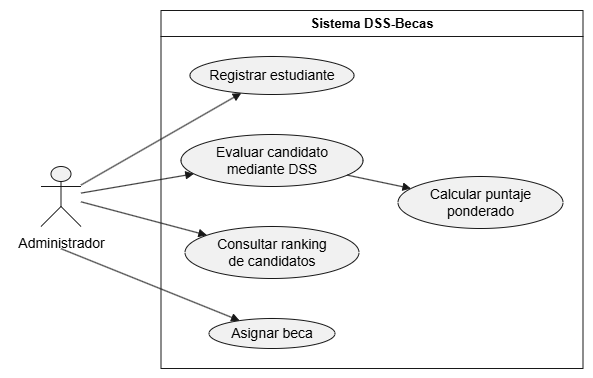

The diagram above was exported from draw.io. Its source (the exported page's mxGraphModel, read from the mxfile embedded in the PNG):
<mxGraphModel dx="1414" dy="783" grid="1" gridSize="10" guides="1" tooltips="1" connect="1" arrows="1" fold="1" page="1" pageScale="1" pageWidth="827" pageHeight="1169" math="0" shadow="0">
  <root>
    <mxCell id="0" />
    <mxCell id="1" parent="0" />
    <UserObject label="" plantUmlData="{&#10;  &quot;data&quot;: &quot;@startuml\n\nleft to right direction\n\nactor Administrador\n\nrectangle \&quot;Sistema DSS-Becas\&quot; {\n\nusecase \&quot;Registrar estudiante\&quot; as UC1\n\nusecase \&quot;Evaluar candidato\\nmediante DSS\&quot; as UC2\n\nusecase \&quot;Calcular puntaje\\nponderado\&quot; as UC3\n\nusecase \&quot;Consultar ranking\\nde candidatos\&quot; as UC4\n\nusecase \&quot;Asignar beca\&quot; as UC5\n\n}\n\nAdministrador --&gt; UC1\nAdministrador --&gt; UC2\nUC2 --&gt; UC3\nAdministrador --&gt; UC4\nAdministrador --&gt; UC5\n\n\n@enduml&quot;,&#10;  &quot;config&quot;: null&#10;}" id="vUgbU0JSZYCMm10pkeph-1">
      <mxCell connectable="0" parent="1" style="group;transparentBounds=1;editIcon=1;lockedGroup=0;groupPadding=10;" vertex="1">
        <mxGeometry as="geometry" />
      </mxCell>
    </UserObject>
    <UserObject label="Sistema DSS-Becas" plantUmlId="rect_0" plantUmlBaseStyle="swimlane;collapsible=0;startSize=26;fillColor=none;strokeColor=#181818;fontColor=#000000;fontSize=13;fontStyle=1;whiteSpace=wrap;" plantUmlBaseValue="Sistema DSS-Becas" id="vUgbU0JSZYCMm10pkeph-2">
      <mxCell parent="vUgbU0JSZYCMm10pkeph-1" style="swimlane;collapsible=0;startSize=26;fillColor=none;strokeColor=#181818;fontColor=#000000;fontSize=13;fontStyle=1;whiteSpace=wrap;" vertex="1">
        <mxGeometry height="358" width="422" x="180.5" y="30" as="geometry" />
      </mxCell>
    </UserObject>
    <UserObject label="Registrar estudiante" plantUmlId="uc_1" plantUmlBaseStyle="ellipse;html=1;fillColor=#F1F1F1;strokeColor=#181818;whiteSpace=wrap;fontColor=#000000;fontSize=14;" plantUmlBaseValue="Registrar estudiante" id="vUgbU0JSZYCMm10pkeph-3">
      <mxCell parent="vUgbU0JSZYCMm10pkeph-2" style="ellipse;html=1;fillColor=#F1F1F1;strokeColor=#181818;whiteSpace=wrap;fontColor=#000000;fontSize=14;" vertex="1">
        <mxGeometry height="38" width="164" x="29" y="46" as="geometry" />
      </mxCell>
    </UserObject>
    <UserObject label="Evaluar candidato&lt;br&gt;mediante DSS" plantUmlId="uc_2" plantUmlBaseStyle="ellipse;html=1;fillColor=#F1F1F1;strokeColor=#181818;whiteSpace=wrap;fontColor=#000000;fontSize=14;" plantUmlBaseValue="Evaluar candidato&lt;br&gt;mediante DSS" id="vUgbU0JSZYCMm10pkeph-4">
      <mxCell parent="vUgbU0JSZYCMm10pkeph-2" style="ellipse;html=1;fillColor=#F1F1F1;strokeColor=#181818;whiteSpace=wrap;fontColor=#000000;fontSize=14;" vertex="1">
        <mxGeometry height="52" width="182" x="20" y="124" as="geometry" />
      </mxCell>
    </UserObject>
    <UserObject label="Consultar ranking&lt;br&gt;de candidatos" plantUmlId="uc_3" plantUmlBaseStyle="ellipse;html=1;fillColor=#F1F1F1;strokeColor=#181818;whiteSpace=wrap;fontColor=#000000;fontSize=14;" plantUmlBaseValue="Consultar ranking&lt;br&gt;de candidatos" id="vUgbU0JSZYCMm10pkeph-5">
      <mxCell parent="vUgbU0JSZYCMm10pkeph-2" style="ellipse;html=1;fillColor=#F1F1F1;strokeColor=#181818;whiteSpace=wrap;fontColor=#000000;fontSize=14;" vertex="1">
        <mxGeometry height="52" width="174" x="24" y="216" as="geometry" />
      </mxCell>
    </UserObject>
    <UserObject label="Asignar beca" plantUmlId="uc_4" plantUmlBaseStyle="ellipse;html=1;fillColor=#F1F1F1;strokeColor=#181818;whiteSpace=wrap;fontColor=#000000;fontSize=14;" plantUmlBaseValue="Asignar beca" id="vUgbU0JSZYCMm10pkeph-6">
      <mxCell parent="vUgbU0JSZYCMm10pkeph-2" style="ellipse;html=1;fillColor=#F1F1F1;strokeColor=#181818;whiteSpace=wrap;fontColor=#000000;fontSize=14;" vertex="1">
        <mxGeometry height="30" width="126" x="48" y="308" as="geometry" />
      </mxCell>
    </UserObject>
    <UserObject label="Calcular puntaje&lt;br&gt;ponderado" plantUmlId="uc_5" plantUmlBaseStyle="ellipse;html=1;fillColor=#F1F1F1;strokeColor=#181818;whiteSpace=wrap;fontColor=#000000;fontSize=14;" plantUmlBaseValue="Calcular puntaje&lt;br&gt;ponderado" id="vUgbU0JSZYCMm10pkeph-7">
      <mxCell parent="vUgbU0JSZYCMm10pkeph-2" style="ellipse;html=1;fillColor=#F1F1F1;strokeColor=#181818;whiteSpace=wrap;fontColor=#000000;fontSize=14;" vertex="1">
        <mxGeometry height="52" width="165" x="237" y="166" as="geometry" />
      </mxCell>
    </UserObject>
    <UserObject label="" plantUmlId="rel_10" plantUmlBaseStyle="endArrow=block;endFill=1;strokeColor=#181818;fontColor=#000000;fontSize=11;edgeStyle=none;rounded=0;html=1;curved=0;endSize=6;sourcePerimeterSpacing=0;targetPerimeterSpacing=0;" plantUmlBaseValue="" id="vUgbU0JSZYCMm10pkeph-12">
      <mxCell edge="1" parent="vUgbU0JSZYCMm10pkeph-2" source="vUgbU0JSZYCMm10pkeph-4" style="endArrow=block;endFill=1;strokeColor=#181818;fontColor=#000000;fontSize=11;edgeStyle=none;rounded=0;html=1;curved=0;endSize=6;sourcePerimeterSpacing=0;targetPerimeterSpacing=0;" target="vUgbU0JSZYCMm10pkeph-7">
        <mxGeometry relative="1" as="geometry" />
      </mxCell>
    </UserObject>
    <UserObject label="" plantUmlId="actor_6" plantUmlBaseStyle="shape=umlActor;html=1;fillColor=#F1F1F1;strokeColor=#181818;fontColor=#000000;fontSize=14;" plantUmlBaseValue="" id="vUgbU0JSZYCMm10pkeph-8">
      <mxCell parent="vUgbU0JSZYCMm10pkeph-1" style="shape=umlActor;html=1;fillColor=#F1F1F1;strokeColor=#181818;fontColor=#000000;fontSize=14;" vertex="1">
        <mxGeometry height="60" width="40" x="60.5" y="186" as="geometry" />
      </mxCell>
    </UserObject>
    <UserObject label="Administrador" plantUmlId="actorlbl_7" plantUmlBaseStyle="text;html=1;align=center;verticalAlign=top;fontColor=#000000;fontSize=14;" plantUmlBaseValue="Administrador" id="vUgbU0JSZYCMm10pkeph-9">
      <mxCell parent="vUgbU0JSZYCMm10pkeph-1" style="text;html=1;align=center;verticalAlign=top;fontColor=#000000;fontSize=14;" vertex="1">
        <mxGeometry height="17" width="101" x="30" y="248" as="geometry" />
      </mxCell>
    </UserObject>
    <UserObject label="" plantUmlId="rel_8" plantUmlBaseStyle="endArrow=block;endFill=1;strokeColor=#181818;fontColor=#000000;fontSize=11;edgeStyle=none;rounded=0;html=1;curved=0;endSize=6;sourcePerimeterSpacing=0;targetPerimeterSpacing=0;" plantUmlBaseValue="" id="vUgbU0JSZYCMm10pkeph-10">
      <mxCell edge="1" parent="vUgbU0JSZYCMm10pkeph-1" source="vUgbU0JSZYCMm10pkeph-8" style="endArrow=block;endFill=1;strokeColor=#181818;fontColor=#000000;fontSize=11;edgeStyle=none;rounded=0;html=1;curved=0;endSize=6;sourcePerimeterSpacing=0;targetPerimeterSpacing=0;" target="vUgbU0JSZYCMm10pkeph-3">
        <mxGeometry relative="1" as="geometry" />
      </mxCell>
    </UserObject>
    <UserObject label="" plantUmlId="rel_9" plantUmlBaseStyle="endArrow=block;endFill=1;strokeColor=#181818;fontColor=#000000;fontSize=11;edgeStyle=none;rounded=0;html=1;curved=0;endSize=6;sourcePerimeterSpacing=0;targetPerimeterSpacing=0;" plantUmlBaseValue="" id="vUgbU0JSZYCMm10pkeph-11">
      <mxCell edge="1" parent="vUgbU0JSZYCMm10pkeph-1" source="vUgbU0JSZYCMm10pkeph-8" style="endArrow=block;endFill=1;strokeColor=#181818;fontColor=#000000;fontSize=11;edgeStyle=none;rounded=0;html=1;curved=0;endSize=6;sourcePerimeterSpacing=0;targetPerimeterSpacing=0;" target="vUgbU0JSZYCMm10pkeph-4">
        <mxGeometry relative="1" as="geometry" />
      </mxCell>
    </UserObject>
    <UserObject label="" plantUmlId="rel_11" plantUmlBaseStyle="endArrow=block;endFill=1;strokeColor=#181818;fontColor=#000000;fontSize=11;edgeStyle=none;rounded=0;html=1;curved=0;endSize=6;sourcePerimeterSpacing=0;targetPerimeterSpacing=0;" plantUmlBaseValue="" id="vUgbU0JSZYCMm10pkeph-13">
      <mxCell edge="1" parent="vUgbU0JSZYCMm10pkeph-1" source="vUgbU0JSZYCMm10pkeph-8" style="endArrow=block;endFill=1;strokeColor=#181818;fontColor=#000000;fontSize=11;edgeStyle=none;rounded=0;html=1;curved=0;endSize=6;sourcePerimeterSpacing=0;targetPerimeterSpacing=0;" target="vUgbU0JSZYCMm10pkeph-5">
        <mxGeometry relative="1" as="geometry" />
      </mxCell>
    </UserObject>
    <UserObject label="" plantUmlId="rel_12" plantUmlBaseStyle="endArrow=block;endFill=1;strokeColor=#181818;fontColor=#000000;fontSize=11;edgeStyle=none;rounded=0;html=1;exitX=0.5;exitY=1.37;exitPerimeter=0;curved=0;endSize=6;sourcePerimeterSpacing=0;targetPerimeterSpacing=0;" plantUmlBaseValue="" id="vUgbU0JSZYCMm10pkeph-14">
      <mxCell edge="1" parent="vUgbU0JSZYCMm10pkeph-1" source="vUgbU0JSZYCMm10pkeph-8" style="endArrow=block;endFill=1;strokeColor=#181818;fontColor=#000000;fontSize=11;edgeStyle=none;rounded=0;html=1;exitX=0.5;exitY=1.37;exitPerimeter=0;curved=0;endSize=6;sourcePerimeterSpacing=0;targetPerimeterSpacing=0;" target="vUgbU0JSZYCMm10pkeph-6">
        <mxGeometry relative="1" as="geometry" />
      </mxCell>
    </UserObject>
  </root>
</mxGraphModel>